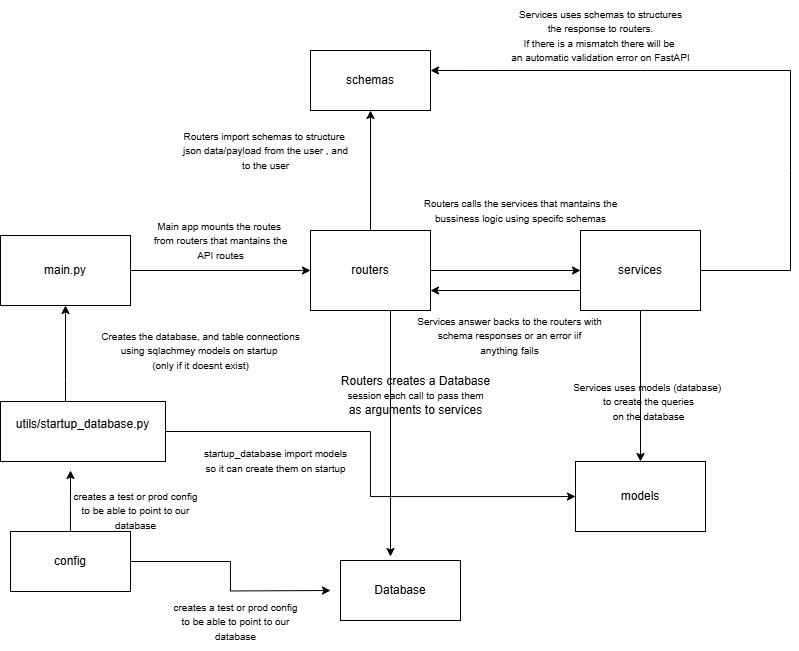

The diagram above was exported from draw.io. Its source (the exported page's mxGraphModel, read from the mxfile embedded in the PNG):
<mxGraphModel dx="1097" dy="595" grid="1" gridSize="10" guides="1" tooltips="1" connect="1" arrows="1" fold="1" page="1" pageScale="1" pageWidth="827" pageHeight="1169" math="0" shadow="0">
  <root>
    <mxCell id="0" />
    <mxCell id="1" parent="0" />
    <mxCell id="TDlAHixVJewpQJ1gyRKm-5" style="edgeStyle=orthogonalEdgeStyle;rounded=0;orthogonalLoop=1;jettySize=auto;html=1;entryX=0;entryY=0.5;entryDx=0;entryDy=0;" edge="1" parent="1" source="TDlAHixVJewpQJ1gyRKm-1" target="TDlAHixVJewpQJ1gyRKm-2">
      <mxGeometry relative="1" as="geometry" />
    </mxCell>
    <mxCell id="TDlAHixVJewpQJ1gyRKm-1" value="main.py" style="rounded=0;whiteSpace=wrap;html=1;" vertex="1" parent="1">
      <mxGeometry x="10" y="325" width="130" height="70" as="geometry" />
    </mxCell>
    <mxCell id="TDlAHixVJewpQJ1gyRKm-7" style="edgeStyle=orthogonalEdgeStyle;rounded=0;orthogonalLoop=1;jettySize=auto;html=1;entryX=0.5;entryY=1;entryDx=0;entryDy=0;" edge="1" parent="1" source="TDlAHixVJewpQJ1gyRKm-2" target="TDlAHixVJewpQJ1gyRKm-6">
      <mxGeometry relative="1" as="geometry" />
    </mxCell>
    <mxCell id="TDlAHixVJewpQJ1gyRKm-9" style="edgeStyle=orthogonalEdgeStyle;rounded=0;orthogonalLoop=1;jettySize=auto;html=1;entryX=0;entryY=0.5;entryDx=0;entryDy=0;" edge="1" parent="1" source="TDlAHixVJewpQJ1gyRKm-2" target="TDlAHixVJewpQJ1gyRKm-10">
      <mxGeometry relative="1" as="geometry">
        <mxPoint x="660" y="360" as="targetPoint" />
      </mxGeometry>
    </mxCell>
    <mxCell id="TDlAHixVJewpQJ1gyRKm-52" style="edgeStyle=orthogonalEdgeStyle;rounded=0;orthogonalLoop=1;jettySize=auto;html=1;entryX=0.25;entryY=0;entryDx=0;entryDy=0;" edge="1" parent="1">
      <mxGeometry relative="1" as="geometry">
        <mxPoint x="400" y="396" as="sourcePoint" />
        <mxPoint x="400" y="646" as="targetPoint" />
      </mxGeometry>
    </mxCell>
    <mxCell id="TDlAHixVJewpQJ1gyRKm-2" value="routers" style="rounded=0;whiteSpace=wrap;html=1;" vertex="1" parent="1">
      <mxGeometry x="320" y="320" width="120" height="80" as="geometry" />
    </mxCell>
    <mxCell id="TDlAHixVJewpQJ1gyRKm-4" value="&lt;font style=&quot;font-size: 10px;&quot;&gt;Main app mounts the routes&amp;nbsp;&lt;/font&gt;&lt;div&gt;&lt;font style=&quot;font-size: 10px;&quot;&gt;from routers that mantains the&lt;/font&gt;&lt;/div&gt;&lt;div&gt;&lt;font style=&quot;font-size: 10px;&quot;&gt;API routes&lt;/font&gt;&lt;/div&gt;" style="text;html=1;align=center;verticalAlign=middle;resizable=0;points=[];autosize=1;strokeColor=none;fillColor=none;" vertex="1" parent="1">
      <mxGeometry x="150" y="300" width="160" height="60" as="geometry" />
    </mxCell>
    <mxCell id="TDlAHixVJewpQJ1gyRKm-6" value="schemas" style="rounded=0;whiteSpace=wrap;html=1;" vertex="1" parent="1">
      <mxGeometry x="320" y="140" width="120" height="60" as="geometry" />
    </mxCell>
    <mxCell id="TDlAHixVJewpQJ1gyRKm-8" value="&lt;font style=&quot;font-size: 10px;&quot;&gt;Routers import schemas to structure&amp;nbsp;&lt;/font&gt;&lt;div&gt;&lt;font style=&quot;font-size: 10px;&quot;&gt;json data/payload from the user , and&lt;br&gt;&lt;/font&gt;&lt;/div&gt;&lt;div&gt;&lt;font style=&quot;font-size: 10px;&quot;&gt;to the user&lt;/font&gt;&lt;/div&gt;" style="text;html=1;align=center;verticalAlign=middle;resizable=0;points=[];autosize=1;strokeColor=none;fillColor=none;" vertex="1" parent="1">
      <mxGeometry x="180" y="210" width="190" height="60" as="geometry" />
    </mxCell>
    <mxCell id="TDlAHixVJewpQJ1gyRKm-13" style="edgeStyle=orthogonalEdgeStyle;rounded=0;orthogonalLoop=1;jettySize=auto;html=1;" edge="1" parent="1" source="TDlAHixVJewpQJ1gyRKm-10" target="TDlAHixVJewpQJ1gyRKm-12">
      <mxGeometry relative="1" as="geometry" />
    </mxCell>
    <mxCell id="TDlAHixVJewpQJ1gyRKm-10" value="services" style="rounded=0;whiteSpace=wrap;html=1;" vertex="1" parent="1">
      <mxGeometry x="590" y="320" width="120" height="80" as="geometry" />
    </mxCell>
    <mxCell id="TDlAHixVJewpQJ1gyRKm-11" value="&lt;div&gt;&lt;div&gt;&lt;font style=&quot;font-size: 10px;&quot;&gt;Routers calls the services that mantains the&lt;/font&gt;&lt;/div&gt;&lt;/div&gt;&lt;div&gt;&lt;font style=&quot;font-size: 10px;&quot;&gt;bussiness logic using specifc schemas&lt;/font&gt;&lt;/div&gt;" style="text;html=1;align=center;verticalAlign=middle;resizable=0;points=[];autosize=1;strokeColor=none;fillColor=none;" vertex="1" parent="1">
      <mxGeometry x="420" y="280" width="220" height="40" as="geometry" />
    </mxCell>
    <mxCell id="TDlAHixVJewpQJ1gyRKm-19" style="edgeStyle=orthogonalEdgeStyle;rounded=0;orthogonalLoop=1;jettySize=auto;html=1;exitX=0.5;exitY=1;exitDx=0;exitDy=0;" edge="1" parent="1" source="TDlAHixVJewpQJ1gyRKm-12">
      <mxGeometry relative="1" as="geometry">
        <mxPoint x="660" y="590" as="targetPoint" />
      </mxGeometry>
    </mxCell>
    <mxCell id="TDlAHixVJewpQJ1gyRKm-12" value="models" style="rounded=0;whiteSpace=wrap;html=1;" vertex="1" parent="1">
      <mxGeometry x="585" y="551" width="130" height="70" as="geometry" />
    </mxCell>
    <mxCell id="TDlAHixVJewpQJ1gyRKm-16" value="" style="endArrow=classic;html=1;rounded=0;exitX=0;exitY=0.75;exitDx=0;exitDy=0;entryX=1;entryY=0.75;entryDx=0;entryDy=0;" edge="1" parent="1" source="TDlAHixVJewpQJ1gyRKm-10" target="TDlAHixVJewpQJ1gyRKm-2">
      <mxGeometry width="50" height="50" relative="1" as="geometry">
        <mxPoint x="400" y="410" as="sourcePoint" />
        <mxPoint x="450" y="360" as="targetPoint" />
      </mxGeometry>
    </mxCell>
    <mxCell id="TDlAHixVJewpQJ1gyRKm-17" value="&lt;font style=&quot;font-size: 10px;&quot;&gt;Services answer backs to the routers with&lt;/font&gt;&lt;div&gt;&lt;font style=&quot;font-size: 10px;&quot;&gt;schema responses or an error iif&lt;/font&gt;&lt;/div&gt;&lt;div&gt;&lt;font style=&quot;font-size: 10px;&quot;&gt;anything fails&lt;/font&gt;&lt;/div&gt;" style="text;html=1;align=center;verticalAlign=middle;resizable=0;points=[];autosize=1;strokeColor=none;fillColor=none;" vertex="1" parent="1">
      <mxGeometry x="414" y="395" width="210" height="60" as="geometry" />
    </mxCell>
    <mxCell id="TDlAHixVJewpQJ1gyRKm-18" value="&lt;font style=&quot;font-size: 10px;&quot;&gt;Services uses models (database)&amp;nbsp;&lt;/font&gt;&lt;div&gt;&lt;font style=&quot;font-size: 10px;&quot;&gt;to create the queries&lt;/font&gt;&lt;/div&gt;&lt;div&gt;&lt;font style=&quot;font-size: 10px;&quot;&gt;on the database&lt;/font&gt;&lt;/div&gt;" style="text;html=1;align=center;verticalAlign=middle;resizable=0;points=[];autosize=1;strokeColor=none;fillColor=none;" vertex="1" parent="1">
      <mxGeometry x="573" y="461" width="170" height="60" as="geometry" />
    </mxCell>
    <mxCell id="TDlAHixVJewpQJ1gyRKm-22" value="" style="endArrow=classic;html=1;rounded=0;entryX=1;entryY=0.333;entryDx=0;entryDy=0;entryPerimeter=0;exitX=1;exitY=0.5;exitDx=0;exitDy=0;" edge="1" parent="1" source="TDlAHixVJewpQJ1gyRKm-10" target="TDlAHixVJewpQJ1gyRKm-6">
      <mxGeometry width="50" height="50" relative="1" as="geometry">
        <mxPoint x="750" y="360" as="sourcePoint" />
        <mxPoint x="520" y="160" as="targetPoint" />
        <Array as="points">
          <mxPoint x="800" y="360" />
          <mxPoint x="800" y="260" />
          <mxPoint x="800" y="160" />
          <mxPoint x="650" y="160" />
        </Array>
      </mxGeometry>
    </mxCell>
    <mxCell id="TDlAHixVJewpQJ1gyRKm-23" value="&lt;font style=&quot;font-size: 10px;&quot;&gt;Services uses schemas to structures&lt;/font&gt;&lt;div&gt;&lt;font style=&quot;font-size: 10px;&quot;&gt;the response to routers.&lt;/font&gt;&lt;/div&gt;&lt;div&gt;&lt;font style=&quot;font-size: 10px;&quot;&gt;If there is a mismatch there will be&amp;nbsp;&lt;/font&gt;&lt;/div&gt;&lt;div&gt;&lt;font style=&quot;font-size: 10px;&quot;&gt;an automatic validation error on FastAPI&lt;/font&gt;&lt;/div&gt;" style="text;html=1;align=center;verticalAlign=middle;resizable=0;points=[];autosize=1;strokeColor=none;fillColor=none;" vertex="1" parent="1">
      <mxGeometry x="510" y="90" width="200" height="70" as="geometry" />
    </mxCell>
    <mxCell id="TDlAHixVJewpQJ1gyRKm-33" style="edgeStyle=orthogonalEdgeStyle;rounded=0;orthogonalLoop=1;jettySize=auto;html=1;" edge="1" parent="1" source="TDlAHixVJewpQJ1gyRKm-24">
      <mxGeometry relative="1" as="geometry">
        <mxPoint x="80" y="560" as="targetPoint" />
      </mxGeometry>
    </mxCell>
    <mxCell id="TDlAHixVJewpQJ1gyRKm-44" style="edgeStyle=orthogonalEdgeStyle;rounded=0;orthogonalLoop=1;jettySize=auto;html=1;" edge="1" parent="1" source="TDlAHixVJewpQJ1gyRKm-24">
      <mxGeometry relative="1" as="geometry">
        <mxPoint x="340" y="680" as="targetPoint" />
      </mxGeometry>
    </mxCell>
    <mxCell id="TDlAHixVJewpQJ1gyRKm-24" value="config" style="rounded=0;whiteSpace=wrap;html=1;" vertex="1" parent="1">
      <mxGeometry x="20" y="621" width="120" height="60" as="geometry" />
    </mxCell>
    <mxCell id="TDlAHixVJewpQJ1gyRKm-35" value="" style="edgeStyle=orthogonalEdgeStyle;rounded=0;orthogonalLoop=1;jettySize=auto;html=1;" edge="1" parent="1" source="TDlAHixVJewpQJ1gyRKm-32" target="TDlAHixVJewpQJ1gyRKm-1">
      <mxGeometry relative="1" as="geometry">
        <Array as="points">
          <mxPoint x="75" y="470" />
          <mxPoint x="75" y="470" />
        </Array>
      </mxGeometry>
    </mxCell>
    <mxCell id="TDlAHixVJewpQJ1gyRKm-42" style="edgeStyle=orthogonalEdgeStyle;rounded=0;orthogonalLoop=1;jettySize=auto;html=1;" edge="1" parent="1" source="TDlAHixVJewpQJ1gyRKm-32" target="TDlAHixVJewpQJ1gyRKm-12">
      <mxGeometry relative="1" as="geometry" />
    </mxCell>
    <UserObject label="&#10;&lt;span style=&quot;color: rgb(0, 0, 0); font-family: Helvetica; font-size: 12px; font-style: normal; font-variant-ligatures: normal; font-variant-caps: normal; font-weight: 400; letter-spacing: normal; orphans: 2; text-align: center; text-indent: 0px; text-transform: none; widows: 2; word-spacing: 0px; -webkit-text-stroke-width: 0px; white-space: normal; background-color: rgb(251, 251, 251); text-decoration-thickness: initial; text-decoration-style: initial; text-decoration-color: initial; display: inline !important; float: none;&quot;&gt;utils/startup_database.py&lt;/span&gt;&#10;&#10;" link="&#10;&lt;span style=&quot;color: rgb(0, 0, 0); font-family: Helvetica; font-size: 12px; font-style: normal; font-variant-ligatures: normal; font-variant-caps: normal; font-weight: 400; letter-spacing: normal; orphans: 2; text-align: center; text-indent: 0px; text-transform: none; widows: 2; word-spacing: 0px; -webkit-text-stroke-width: 0px; white-space: normal; background-color: rgb(251, 251, 251); text-decoration-thickness: initial; text-decoration-style: initial; text-decoration-color: initial; display: inline !important; float: none;&quot;&gt;utils/startup_database.py&lt;/span&gt;&#10;&#10;" id="TDlAHixVJewpQJ1gyRKm-32">
      <mxCell style="rounded=0;whiteSpace=wrap;html=1;" vertex="1" parent="1">
        <mxGeometry x="10" y="491" width="165" height="60" as="geometry" />
      </mxCell>
    </UserObject>
    <mxCell id="TDlAHixVJewpQJ1gyRKm-34" value="&lt;font style=&quot;font-size: 10px;&quot;&gt;creates a test or prod config&lt;/font&gt;&lt;div&gt;&lt;font style=&quot;font-size: 10px;&quot;&gt;to be able to point to our&lt;/font&gt;&lt;/div&gt;&lt;div&gt;&lt;font style=&quot;font-size: 10px;&quot;&gt;database&lt;/font&gt;&lt;/div&gt;" style="text;html=1;align=center;verticalAlign=middle;resizable=0;points=[];autosize=1;strokeColor=none;fillColor=none;" vertex="1" parent="1">
      <mxGeometry x="170" y="681" width="150" height="60" as="geometry" />
    </mxCell>
    <mxCell id="TDlAHixVJewpQJ1gyRKm-36" value="&lt;font style=&quot;font-size: 10px;&quot;&gt;Creates the database, and table connections&lt;/font&gt;&lt;div&gt;&lt;font style=&quot;font-size: 10px;&quot;&gt;using sqlachmey models on startup&amp;nbsp;&lt;/font&gt;&lt;/div&gt;&lt;div&gt;&lt;font style=&quot;font-size: 10px;&quot;&gt;(only if it doesnt exist)&lt;/font&gt;&lt;/div&gt;" style="text;html=1;align=center;verticalAlign=middle;resizable=0;points=[];autosize=1;strokeColor=none;fillColor=none;" vertex="1" parent="1">
      <mxGeometry x="100" y="410" width="220" height="60" as="geometry" />
    </mxCell>
    <mxCell id="TDlAHixVJewpQJ1gyRKm-43" value="&lt;font style=&quot;font-size: 10px;&quot;&gt;startup_database import models&lt;/font&gt;&lt;div&gt;&lt;font style=&quot;font-size: 10px;&quot;&gt;so it can create them on startup&lt;/font&gt;&lt;/div&gt;" style="text;html=1;align=center;verticalAlign=middle;resizable=0;points=[];autosize=1;strokeColor=none;fillColor=none;" vertex="1" parent="1">
      <mxGeometry x="200" y="530" width="170" height="40" as="geometry" />
    </mxCell>
    <mxCell id="TDlAHixVJewpQJ1gyRKm-45" value="Database" style="rounded=0;whiteSpace=wrap;html=1;" vertex="1" parent="1">
      <mxGeometry x="350" y="650" width="120" height="60" as="geometry" />
    </mxCell>
    <mxCell id="TDlAHixVJewpQJ1gyRKm-50" value="&lt;font style=&quot;font-size: 10px;&quot;&gt;creates a test or prod config&lt;/font&gt;&lt;div&gt;&lt;font style=&quot;font-size: 10px;&quot;&gt;to be able to point to our&lt;/font&gt;&lt;/div&gt;&lt;div&gt;&lt;font style=&quot;font-size: 10px;&quot;&gt;database&lt;/font&gt;&lt;/div&gt;" style="text;html=1;align=center;verticalAlign=middle;resizable=0;points=[];autosize=1;strokeColor=none;fillColor=none;" vertex="1" parent="1">
      <mxGeometry x="70" y="570" width="150" height="60" as="geometry" />
    </mxCell>
    <mxCell id="TDlAHixVJewpQJ1gyRKm-53" value="Routers creates a Database&lt;div&gt;&lt;font style=&quot;font-size: 10px;&quot;&gt;session each call to pass them&lt;/font&gt;&lt;/div&gt;&lt;div&gt;as arguments to services&lt;/div&gt;" style="text;html=1;align=center;verticalAlign=middle;resizable=0;points=[];autosize=1;strokeColor=none;fillColor=none;" vertex="1" parent="1">
      <mxGeometry x="340" y="455" width="170" height="60" as="geometry" />
    </mxCell>
  </root>
</mxGraphModel>